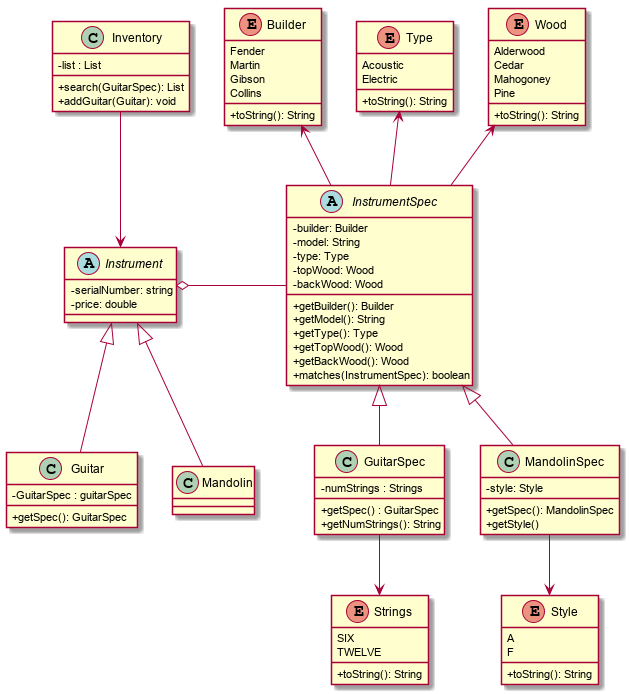

The diagram above was rendered by PlantUML. Its source (embedded in the PNG):
@startuml

skinparam classAttributeIconSize 0
Builder -[hidden]>Type

class Guitar {
-GuitarSpec : guitarSpec
+getSpec(): GuitarSpec
}

abstract class Instrument {
-serialNumber: string
-price: double
}

abstract class InstrumentSpec{
-builder: Builder
-model: String
-type: Type
-topWood: Wood
-backWood: Wood
+getBuilder(): Builder
+getModel(): String
+getType(): Type
+getTopWood(): Wood
+getBackWood(): Wood
+matches(InstrumentSpec): boolean
}


class GuitarSpec {
-numStrings : Strings
+getSpec() : GuitarSpec
+getNumStrings(): String
}

class MandolinSpec {
-style: Style
+getSpec(): MandolinSpec
+getStyle()
}

class Inventory {
-list : List
+search(GuitarSpec): List
+addGuitar(Guitar): void
}

enum Builder {
Fender
Martin
Gibson
Collins
+toString(): String
}

enum Style{
A
F
+toString(): String
}


enum Strings{
SIX
TWELVE
+toString(): String
}

enum Type {
Acoustic
Electric
+toString(): String
}

enum Wood {
Alderwood
Cedar
Mahogoney
Pine
+toString(): String
}


Inventory --> Instrument
Instrument o- InstrumentSpec
Instrument <|-- Mandolin
Instrument <|-- Guitar
InstrumentSpec <|-- MandolinSpec
InstrumentSpec <|-- GuitarSpec
InstrumentSpec -> Builder
Type <-- InstrumentSpec
Wood <-- InstrumentSpec
MandolinSpec --> Style
GuitarSpec --> Strings


@enduml